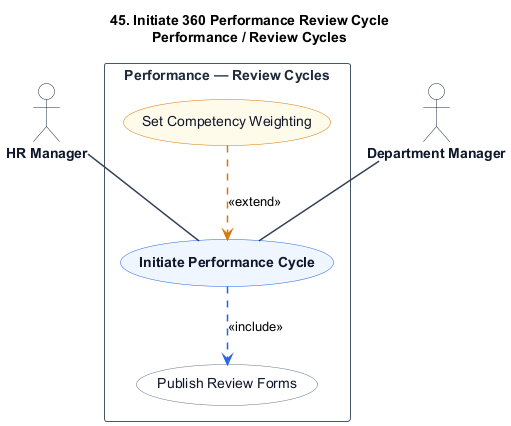

The diagram above was rendered by PlantUML. Its source (embedded in the PNG):
@startuml
title 45. Initiate 360 Performance Review Cycle\nPerformance / Review Cycles

skinparam shadowing false
skinparam packageStyle rectangle
skinparam actorStyle stickman

hide stereotype

skinparam ActorBorderColor #1e293b
skinparam ActorBackgroundColor #ffffff
skinparam ActorFontColor #0f172a
skinparam ActorFontStyle bold

skinparam RectangleBorderColor #475569
skinparam RectangleBackgroundColor #ffffff
skinparam RectangleFontColor #1e293b
skinparam RectangleFontStyle bold

skinparam ArrowColor #334155
skinparam ArrowThickness 1.5

skinparam usecase {
    BackgroundColor #eff6ff
    BorderColor #2563eb
    FontColor #0f172a
    FontStyle bold
}

skinparam usecase<<Inc>> {
    BackgroundColor #ffffff
    BorderColor #64748b
    FontColor #0f172a
    FontStyle normal
}

skinparam usecase<<Ext>> {
    BackgroundColor #fffbeb
    BorderColor #d97706
    FontColor #0f172a
    FontStyle normal
}

actor "HR Manager" as HRManager
actor "Department Manager" as DepartmentManager

rectangle "Performance — Review Cycles" {
    usecase "Initiate Performance Cycle" as UC_Main

    usecase "Publish Review Forms" as UC_Inc1 <<Inc>>

    usecase "Set Competency Weighting" as UC_Ext1 <<Ext>>

    HRManager -- UC_Main
    DepartmentManager -- UC_Main

    UC_Main .[#2563eb].> UC_Inc1 : <<include>>

    UC_Ext1 .[#d97706].> UC_Main : <<extend>>
}
@enduml